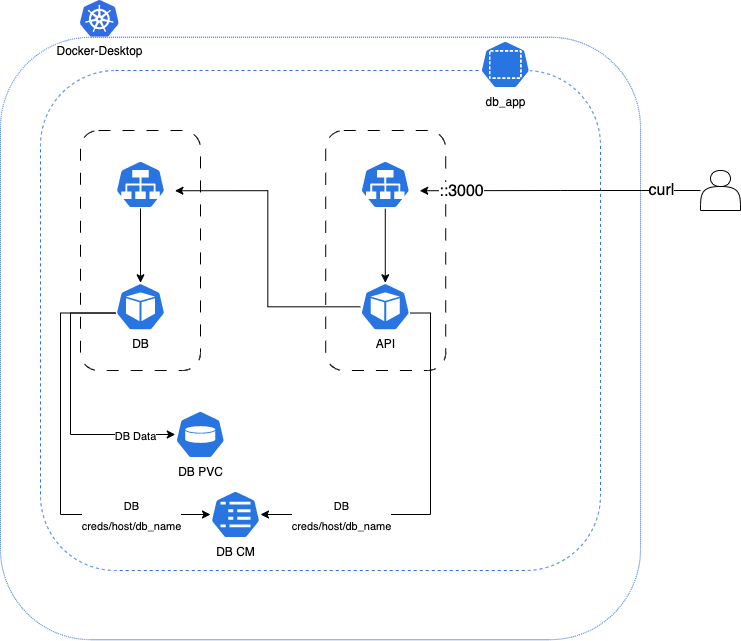

The diagram above was exported from draw.io. Its source (the exported page's mxGraphModel, read from the mxfile embedded in the PNG):
<mxGraphModel dx="1745" dy="1239" grid="1" gridSize="10" guides="1" tooltips="1" connect="1" arrows="1" fold="1" page="1" pageScale="1" pageWidth="1169" pageHeight="827" math="0" shadow="0">
  <root>
    <mxCell id="0" />
    <mxCell id="1" parent="0" />
    <mxCell id="rsTuq9UgoB847TQvS2FL-29" value="" style="rounded=1;whiteSpace=wrap;html=1;fillColor=none;strokeColor=#326CE5;dashed=1;dashPattern=1 1;" parent="1" vertex="1">
      <mxGeometry x="80" y="66.72999999999999" width="640" height="602.45" as="geometry" />
    </mxCell>
    <mxCell id="rsTuq9UgoB847TQvS2FL-34" value="" style="rounded=1;whiteSpace=wrap;html=1;fillColor=none;strokeColor=#326CE5;dashed=1;" parent="1" vertex="1">
      <mxGeometry x="120" y="100" width="560" height="500" as="geometry" />
    </mxCell>
    <mxCell id="hpU0CH1c6VwXl7sKloHO-3" value="" style="rounded=1;whiteSpace=wrap;html=1;dashed=1;dashPattern=12 12;" parent="1" vertex="1">
      <mxGeometry x="405.22" y="160" width="120" height="240" as="geometry" />
    </mxCell>
    <mxCell id="hpU0CH1c6VwXl7sKloHO-2" value="" style="rounded=1;whiteSpace=wrap;html=1;dashed=1;dashPattern=12 12;" parent="1" vertex="1">
      <mxGeometry x="160" y="160" width="120" height="240" as="geometry" />
    </mxCell>
    <mxCell id="hpU0CH1c6VwXl7sKloHO-8" style="edgeStyle=orthogonalEdgeStyle;rounded=0;orthogonalLoop=1;jettySize=auto;html=1;entryX=0.005;entryY=0.63;entryDx=0;entryDy=0;entryPerimeter=0;endArrow=none;endFill=0;startArrow=classic;startFill=1;" parent="1" source="rsTuq9UgoB847TQvS2FL-6" target="rsTuq9UgoB847TQvS2FL-3" edge="1">
      <mxGeometry relative="1" as="geometry">
        <Array as="points">
          <mxPoint x="150" y="464" />
          <mxPoint x="150" y="343" />
        </Array>
      </mxGeometry>
    </mxCell>
    <mxCell id="vFCDbi0Vty6NIA4z0H-s-4" value="&lt;font style=&quot;font-size: 11px;&quot;&gt;DB Data&lt;/font&gt;" style="edgeLabel;html=1;align=center;verticalAlign=middle;resizable=0;points=[];fontSize=16;" parent="hpU0CH1c6VwXl7sKloHO-8" vertex="1" connectable="0">
      <mxGeometry x="-0.5623" y="-2" relative="1" as="geometry">
        <mxPoint x="19" y="2" as="offset" />
      </mxGeometry>
    </mxCell>
    <mxCell id="rsTuq9UgoB847TQvS2FL-6" value="DB PVC" style="sketch=0;html=1;dashed=0;whitespace=wrap;fillColor=#2875E2;strokeColor=#ffffff;points=[[0.005,0.63,0],[0.1,0.2,0],[0.9,0.2,0],[0.5,0,0],[0.995,0.63,0],[0.72,0.99,0],[0.5,1,0],[0.28,0.99,0]];verticalLabelPosition=bottom;align=center;verticalAlign=top;shape=mxgraph.kubernetes.icon;prIcon=vol" parent="1" vertex="1">
      <mxGeometry x="254.78" y="440" width="50" height="48" as="geometry" />
    </mxCell>
    <mxCell id="hpU0CH1c6VwXl7sKloHO-4" style="edgeStyle=orthogonalEdgeStyle;rounded=0;orthogonalLoop=1;jettySize=auto;html=1;entryX=0.995;entryY=0.63;entryDx=0;entryDy=0;entryPerimeter=0;endArrow=classic;endFill=1;" parent="1" source="hpU0CH1c6VwXl7sKloHO-1" target="rsTuq9UgoB847TQvS2FL-36" edge="1">
      <mxGeometry relative="1" as="geometry">
        <mxPoint x="586" y="214" as="targetPoint" />
      </mxGeometry>
    </mxCell>
    <mxCell id="hpU0CH1c6VwXl7sKloHO-13" value="curl" style="edgeLabel;html=1;align=center;verticalAlign=middle;resizable=0;points=[];fontSize=16;" parent="hpU0CH1c6VwXl7sKloHO-4" vertex="1" connectable="0">
      <mxGeometry x="-0.2872" y="-1" relative="1" as="geometry">
        <mxPoint x="60" as="offset" />
      </mxGeometry>
    </mxCell>
    <mxCell id="vFCDbi0Vty6NIA4z0H-s-1" value="::3000" style="edgeLabel;html=1;align=center;verticalAlign=middle;resizable=0;points=[];fontSize=16;" parent="hpU0CH1c6VwXl7sKloHO-4" vertex="1" connectable="0">
      <mxGeometry x="0.6952" relative="1" as="geometry">
        <mxPoint x="-2" as="offset" />
      </mxGeometry>
    </mxCell>
    <mxCell id="hpU0CH1c6VwXl7sKloHO-1" value="" style="shape=actor;whiteSpace=wrap;html=1;" parent="1" vertex="1">
      <mxGeometry x="780" y="200" width="40" height="40" as="geometry" />
    </mxCell>
    <mxCell id="rsTuq9UgoB847TQvS2FL-35" value="db_app" style="sketch=0;html=1;dashed=0;whitespace=wrap;fillColor=#2875E2;strokeColor=#ffffff;points=[[0.005,0.63,0],[0.1,0.2,0],[0.9,0.2,0],[0.5,0,0],[0.995,0.63,0],[0.72,0.99,0],[0.5,1,0],[0.28,0.99,0]];verticalLabelPosition=bottom;align=center;verticalAlign=top;shape=mxgraph.kubernetes.icon;prIcon=ns" parent="1" vertex="1">
      <mxGeometry x="549.9973913043477" y="70" width="69.56521739130434" height="48" as="geometry" />
    </mxCell>
    <mxCell id="rsTuq9UgoB847TQvS2FL-38" value="" style="sketch=0;html=1;dashed=0;whitespace=wrap;fillColor=#2875E2;strokeColor=#ffffff;points=[[0.005,0.63,0],[0.1,0.2,0],[0.9,0.2,0],[0.5,0,0],[0.995,0.63,0],[0.72,0.99,0],[0.5,1,0],[0.28,0.99,0]];verticalLabelPosition=bottom;align=center;verticalAlign=top;shape=mxgraph.kubernetes.icon;prIcon=svc" parent="1" vertex="1">
      <mxGeometry x="185.21521739130435" y="190" width="69.56521739130434" height="48" as="geometry" />
    </mxCell>
    <mxCell id="rsTuq9UgoB847TQvS2FL-3" value="DB" style="sketch=0;html=1;dashed=0;whitespace=wrap;fillColor=#2875E2;strokeColor=#ffffff;points=[[0.005,0.63,0],[0.1,0.2,0],[0.9,0.2,0],[0.5,0,0],[0.995,0.63,0],[0.72,0.99,0],[0.5,1,0],[0.28,0.99,0]];verticalLabelPosition=bottom;align=center;verticalAlign=top;shape=mxgraph.kubernetes.icon;prIcon=pod" parent="1" vertex="1">
      <mxGeometry x="195" y="312.28" width="50" height="48" as="geometry" />
    </mxCell>
    <mxCell id="rsTuq9UgoB847TQvS2FL-47" value="" style="edgeStyle=orthogonalEdgeStyle;rounded=0;orthogonalLoop=1;jettySize=auto;html=1;endArrow=classic;endFill=1;" parent="1" source="rsTuq9UgoB847TQvS2FL-38" target="rsTuq9UgoB847TQvS2FL-3" edge="1">
      <mxGeometry relative="1" as="geometry" />
    </mxCell>
    <mxCell id="rsTuq9UgoB847TQvS2FL-2" value="API" style="sketch=0;html=1;dashed=0;whitespace=wrap;fillColor=#2875E2;strokeColor=#ffffff;points=[[0.005,0.63,0],[0.1,0.2,0],[0.9,0.2,0],[0.5,0,0],[0.995,0.63,0],[0.72,0.99,0],[0.5,1,0],[0.28,0.99,0]];verticalLabelPosition=bottom;align=center;verticalAlign=top;shape=mxgraph.kubernetes.icon;prIcon=pod" parent="1" vertex="1">
      <mxGeometry x="439.78" y="312.28" width="50" height="48" as="geometry" />
    </mxCell>
    <mxCell id="rsTuq9UgoB847TQvS2FL-46" value="" style="edgeStyle=orthogonalEdgeStyle;rounded=0;orthogonalLoop=1;jettySize=auto;html=1;endArrow=classic;endFill=1;" parent="1" source="rsTuq9UgoB847TQvS2FL-36" target="rsTuq9UgoB847TQvS2FL-2" edge="1">
      <mxGeometry relative="1" as="geometry" />
    </mxCell>
    <mxCell id="rsTuq9UgoB847TQvS2FL-36" value="" style="sketch=0;html=1;dashed=0;whitespace=wrap;fillColor=#2875E2;strokeColor=#ffffff;points=[[0.005,0.63,0],[0.1,0.2,0],[0.9,0.2,0],[0.5,0,0],[0.995,0.63,0],[0.72,0.99,0],[0.5,1,0],[0.28,0.99,0]];verticalLabelPosition=bottom;align=center;verticalAlign=top;shape=mxgraph.kubernetes.icon;prIcon=svc" parent="1" vertex="1">
      <mxGeometry x="430.0008695652174" y="190" width="69.56521739130434" height="48" as="geometry" />
    </mxCell>
    <mxCell id="rsTuq9UgoB847TQvS2FL-48" style="edgeStyle=orthogonalEdgeStyle;rounded=0;orthogonalLoop=1;jettySize=auto;html=1;entryX=0.995;entryY=0.63;entryDx=0;entryDy=0;entryPerimeter=0;startArrow=none;startFill=0;endArrow=classic;endFill=1;" parent="1" source="rsTuq9UgoB847TQvS2FL-2" target="rsTuq9UgoB847TQvS2FL-38" edge="1">
      <mxGeometry relative="1" as="geometry" />
    </mxCell>
    <mxCell id="hpU0CH1c6VwXl7sKloHO-9" style="edgeStyle=orthogonalEdgeStyle;rounded=0;orthogonalLoop=1;jettySize=auto;html=1;entryX=0.005;entryY=0.63;entryDx=0;entryDy=0;entryPerimeter=0;startArrow=classic;startFill=1;endArrow=none;endFill=0;" parent="1" source="hpU0CH1c6VwXl7sKloHO-5" target="rsTuq9UgoB847TQvS2FL-3" edge="1">
      <mxGeometry relative="1" as="geometry">
        <Array as="points">
          <mxPoint x="140" y="544" />
          <mxPoint x="140" y="343" />
        </Array>
      </mxGeometry>
    </mxCell>
    <mxCell id="vFCDbi0Vty6NIA4z0H-s-5" value="&lt;font style=&quot;font-size: 11px;&quot;&gt;DB&lt;br&gt;creds/host/db_name&lt;/font&gt;" style="edgeLabel;html=1;align=center;verticalAlign=middle;resizable=0;points=[];fontSize=16;" parent="hpU0CH1c6VwXl7sKloHO-9" vertex="1" connectable="0">
      <mxGeometry relative="1" as="geometry">
        <mxPoint x="70" y="53" as="offset" />
      </mxGeometry>
    </mxCell>
    <mxCell id="hpU0CH1c6VwXl7sKloHO-10" style="edgeStyle=orthogonalEdgeStyle;rounded=0;orthogonalLoop=1;jettySize=auto;html=1;entryX=0.995;entryY=0.63;entryDx=0;entryDy=0;entryPerimeter=0;startArrow=classic;startFill=1;endArrow=none;endFill=0;" parent="1" source="hpU0CH1c6VwXl7sKloHO-5" target="rsTuq9UgoB847TQvS2FL-2" edge="1">
      <mxGeometry relative="1" as="geometry">
        <Array as="points">
          <mxPoint x="510" y="544" />
          <mxPoint x="510" y="343" />
        </Array>
      </mxGeometry>
    </mxCell>
    <mxCell id="hpU0CH1c6VwXl7sKloHO-5" value="DB CM" style="sketch=0;html=1;dashed=0;whitespace=wrap;fillColor=#2875E2;strokeColor=#ffffff;points=[[0.005,0.63,0],[0.1,0.2,0],[0.9,0.2,0],[0.5,0,0],[0.995,0.63,0],[0.72,0.99,0],[0.5,1,0],[0.28,0.99,0]];verticalLabelPosition=bottom;align=center;verticalAlign=top;shape=mxgraph.kubernetes.icon;prIcon=cm" parent="1" vertex="1">
      <mxGeometry x="290" y="520" width="50" height="48" as="geometry" />
    </mxCell>
    <mxCell id="rsTuq9UgoB847TQvS2FL-28" value="Docker-Desktop" style="editableCssRules=.*;html=1;shape=image;verticalLabelPosition=bottom;labelBackgroundColor=#ffffff;verticalAlign=top;aspect=fixed;imageAspect=0;image=data:image/svg+xml,(base64 omitted: 7556 chars);fontColor=default;" parent="1" vertex="1">
      <mxGeometry x="159.9986956521739" y="30" width="38.67" height="36.73" as="geometry" />
    </mxCell>
    <mxCell id="vFCDbi0Vty6NIA4z0H-s-6" value="&lt;font style=&quot;font-size: 11px;&quot;&gt;DB&lt;br style=&quot;border-color: var(--border-color);&quot;&gt;creds/host/db_name&lt;/font&gt;" style="edgeLabel;html=1;align=center;verticalAlign=middle;resizable=0;points=[];fontSize=16;rotation=0;" parent="1" vertex="1" connectable="0">
      <mxGeometry x="420" y="544" as="geometry" />
    </mxCell>
  </root>
</mxGraphModel>